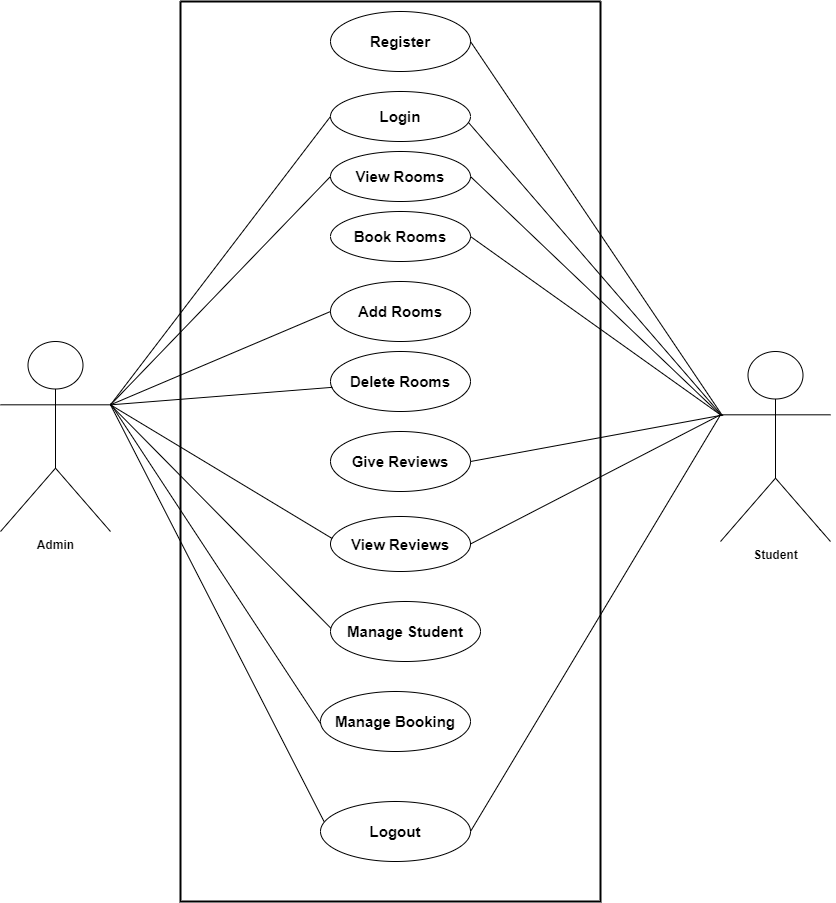

The diagram above was exported from draw.io. Its source (the exported page's mxGraphModel, read from the mxfile embedded in the PNG):
<mxGraphModel dx="1590" dy="987" grid="1" gridSize="10" guides="1" tooltips="1" connect="1" arrows="1" fold="1" page="1" pageScale="1" pageWidth="850" pageHeight="1100" math="0" shadow="0">
  <root>
    <mxCell id="0" />
    <mxCell id="1" parent="0" />
    <mxCell id="GwtdgL7RVPAHtu1b2r2b-1" value="&lt;b&gt;&lt;font style=&quot;font-size: 15px;&quot;&gt;Register&lt;/font&gt;&lt;/b&gt;" style="ellipse;whiteSpace=wrap;html=1;" parent="1" vertex="1">
      <mxGeometry x="340" y="10" width="140" height="60" as="geometry" />
    </mxCell>
    <mxCell id="GwtdgL7RVPAHtu1b2r2b-2" value="&lt;b&gt;&lt;font style=&quot;font-size: 15px;&quot;&gt;Login&lt;/font&gt;&lt;/b&gt;" style="ellipse;whiteSpace=wrap;html=1;" parent="1" vertex="1">
      <mxGeometry x="340" y="90" width="140" height="50" as="geometry" />
    </mxCell>
    <mxCell id="GwtdgL7RVPAHtu1b2r2b-3" value="&lt;b&gt;&lt;font style=&quot;font-size: 15px;&quot;&gt;View Rooms&lt;/font&gt;&lt;/b&gt;" style="ellipse;whiteSpace=wrap;html=1;" parent="1" vertex="1">
      <mxGeometry x="340" y="150" width="140" height="50" as="geometry" />
    </mxCell>
    <mxCell id="GwtdgL7RVPAHtu1b2r2b-4" value="&lt;b&gt;&lt;font style=&quot;font-size: 15px;&quot;&gt;Book Rooms&lt;/font&gt;&lt;/b&gt;" style="ellipse;whiteSpace=wrap;html=1;" parent="1" vertex="1">
      <mxGeometry x="340" y="210" width="140" height="50" as="geometry" />
    </mxCell>
    <mxCell id="GwtdgL7RVPAHtu1b2r2b-5" value="&lt;b&gt;&lt;font style=&quot;font-size: 15px;&quot;&gt;Add Rooms&lt;/font&gt;&lt;/b&gt;" style="ellipse;whiteSpace=wrap;html=1;" parent="1" vertex="1">
      <mxGeometry x="340" y="280" width="140" height="60" as="geometry" />
    </mxCell>
    <mxCell id="GwtdgL7RVPAHtu1b2r2b-6" value="&lt;b&gt;&lt;font style=&quot;font-size: 15px;&quot;&gt;Delete Rooms&lt;/font&gt;&lt;/b&gt;" style="ellipse;whiteSpace=wrap;html=1;" parent="1" vertex="1">
      <mxGeometry x="340" y="350" width="140" height="60" as="geometry" />
    </mxCell>
    <mxCell id="GwtdgL7RVPAHtu1b2r2b-7" value="&lt;b&gt;&lt;font style=&quot;font-size: 15px;&quot;&gt;Give Reviews&lt;/font&gt;&lt;/b&gt;" style="ellipse;whiteSpace=wrap;html=1;" parent="1" vertex="1">
      <mxGeometry x="340" y="430" width="140" height="60" as="geometry" />
    </mxCell>
    <mxCell id="GwtdgL7RVPAHtu1b2r2b-8" value="&lt;b&gt;&lt;font style=&quot;font-size: 15px;&quot;&gt;View Reviews&lt;/font&gt;&lt;/b&gt;" style="ellipse;whiteSpace=wrap;html=1;" parent="1" vertex="1">
      <mxGeometry x="340" y="515" width="140" height="55" as="geometry" />
    </mxCell>
    <mxCell id="GwtdgL7RVPAHtu1b2r2b-9" value="&lt;b&gt;&lt;font style=&quot;font-size: 15px;&quot;&gt;Manage Student&lt;/font&gt;&lt;/b&gt;" style="ellipse;whiteSpace=wrap;html=1;" parent="1" vertex="1">
      <mxGeometry x="340" y="600" width="150" height="60" as="geometry" />
    </mxCell>
    <mxCell id="GwtdgL7RVPAHtu1b2r2b-11" value="&lt;b&gt;Admin&lt;/b&gt;" style="shape=umlActor;html=1;verticalLabelPosition=bottom;verticalAlign=top;align=center;" parent="1" vertex="1">
      <mxGeometry x="10" y="340" width="110" height="190" as="geometry" />
    </mxCell>
    <mxCell id="GwtdgL7RVPAHtu1b2r2b-18" value="`" style="text;html=1;align=center;verticalAlign=middle;resizable=0;points=[];autosize=1;strokeColor=none;fillColor=none;" parent="1" vertex="1">
      <mxGeometry x="815" y="518" width="30" height="30" as="geometry" />
    </mxCell>
    <mxCell id="GwtdgL7RVPAHtu1b2r2b-21" value="&lt;b&gt;Student&lt;/b&gt;" style="shape=umlActor;html=1;verticalLabelPosition=bottom;verticalAlign=top;align=center;" parent="1" vertex="1">
      <mxGeometry x="730" y="350" width="110" height="190" as="geometry" />
    </mxCell>
    <mxCell id="GwtdgL7RVPAHtu1b2r2b-24" value="" style="edgeStyle=none;html=1;endArrow=none;verticalAlign=bottom;rounded=0;entryX=0;entryY=0.5;entryDx=0;entryDy=0;exitX=1;exitY=0.3333333333333333;exitDx=0;exitDy=0;exitPerimeter=0;" parent="1" source="GwtdgL7RVPAHtu1b2r2b-11" target="GwtdgL7RVPAHtu1b2r2b-2" edge="1">
      <mxGeometry width="160" relative="1" as="geometry">
        <mxPoint x="180" y="120" as="sourcePoint" />
        <mxPoint x="340" y="120" as="targetPoint" />
      </mxGeometry>
    </mxCell>
    <mxCell id="GwtdgL7RVPAHtu1b2r2b-26" value="" style="edgeStyle=none;html=1;endArrow=none;verticalAlign=bottom;rounded=0;entryX=0;entryY=0.5;entryDx=0;entryDy=0;exitX=1;exitY=0.3333333333333333;exitDx=0;exitDy=0;exitPerimeter=0;" parent="1" source="GwtdgL7RVPAHtu1b2r2b-11" target="GwtdgL7RVPAHtu1b2r2b-3" edge="1">
      <mxGeometry width="160" relative="1" as="geometry">
        <mxPoint x="180" y="300" as="sourcePoint" />
        <mxPoint x="340" y="300" as="targetPoint" />
      </mxGeometry>
    </mxCell>
    <mxCell id="GwtdgL7RVPAHtu1b2r2b-27" value="" style="edgeStyle=none;html=1;endArrow=none;verticalAlign=bottom;rounded=0;entryX=0;entryY=0.5;entryDx=0;entryDy=0;exitX=1;exitY=0.3333333333333333;exitDx=0;exitDy=0;exitPerimeter=0;" parent="1" source="GwtdgL7RVPAHtu1b2r2b-11" target="GwtdgL7RVPAHtu1b2r2b-5" edge="1">
      <mxGeometry width="160" relative="1" as="geometry">
        <mxPoint x="180" y="300" as="sourcePoint" />
        <mxPoint x="340" y="300" as="targetPoint" />
      </mxGeometry>
    </mxCell>
    <mxCell id="GwtdgL7RVPAHtu1b2r2b-28" value="" style="edgeStyle=none;html=1;endArrow=none;verticalAlign=bottom;rounded=0;entryX=0.014;entryY=0.597;entryDx=0;entryDy=0;entryPerimeter=0;exitX=1;exitY=0.3333333333333333;exitDx=0;exitDy=0;exitPerimeter=0;" parent="1" source="GwtdgL7RVPAHtu1b2r2b-11" target="GwtdgL7RVPAHtu1b2r2b-6" edge="1">
      <mxGeometry width="160" relative="1" as="geometry">
        <mxPoint x="180" y="470" as="sourcePoint" />
        <mxPoint x="340" y="470" as="targetPoint" />
      </mxGeometry>
    </mxCell>
    <mxCell id="GwtdgL7RVPAHtu1b2r2b-29" value="" style="edgeStyle=none;html=1;endArrow=none;verticalAlign=bottom;rounded=0;entryX=0.012;entryY=0.4;entryDx=0;entryDy=0;entryPerimeter=0;exitX=1;exitY=0.3333333333333333;exitDx=0;exitDy=0;exitPerimeter=0;" parent="1" source="GwtdgL7RVPAHtu1b2r2b-11" target="GwtdgL7RVPAHtu1b2r2b-8" edge="1">
      <mxGeometry width="160" relative="1" as="geometry">
        <mxPoint x="180" y="470" as="sourcePoint" />
        <mxPoint x="340" y="470" as="targetPoint" />
      </mxGeometry>
    </mxCell>
    <mxCell id="GwtdgL7RVPAHtu1b2r2b-30" value="" style="edgeStyle=none;html=1;endArrow=none;verticalAlign=bottom;rounded=0;entryX=0.002;entryY=0.444;entryDx=0;entryDy=0;entryPerimeter=0;exitX=1;exitY=0.3333333333333333;exitDx=0;exitDy=0;exitPerimeter=0;" parent="1" source="GwtdgL7RVPAHtu1b2r2b-11" target="GwtdgL7RVPAHtu1b2r2b-9" edge="1">
      <mxGeometry width="160" relative="1" as="geometry">
        <mxPoint x="180" y="390" as="sourcePoint" />
        <mxPoint x="340" y="470" as="targetPoint" />
      </mxGeometry>
    </mxCell>
    <mxCell id="GwtdgL7RVPAHtu1b2r2b-31" value="" style="edgeStyle=none;html=1;endArrow=none;verticalAlign=bottom;rounded=0;entryX=0.027;entryY=0.35;entryDx=0;entryDy=0;entryPerimeter=0;exitX=1;exitY=0.3333333333333333;exitDx=0;exitDy=0;exitPerimeter=0;" parent="1" source="GwtdgL7RVPAHtu1b2r2b-11" target="GwtdgL7RVPAHtu1b2r2b-22" edge="1">
      <mxGeometry width="160" relative="1" as="geometry">
        <mxPoint x="180" y="390" as="sourcePoint" />
        <mxPoint x="480" y="610" as="targetPoint" />
      </mxGeometry>
    </mxCell>
    <mxCell id="GwtdgL7RVPAHtu1b2r2b-32" value="" style="edgeStyle=none;html=1;endArrow=none;verticalAlign=bottom;rounded=0;exitX=1;exitY=0.5;exitDx=0;exitDy=0;entryX=0.017;entryY=0.337;entryDx=0;entryDy=0;entryPerimeter=0;" parent="1" source="GwtdgL7RVPAHtu1b2r2b-1" target="GwtdgL7RVPAHtu1b2r2b-21" edge="1">
      <mxGeometry width="160" relative="1" as="geometry">
        <mxPoint x="580" y="290" as="sourcePoint" />
        <mxPoint x="730" y="410" as="targetPoint" />
      </mxGeometry>
    </mxCell>
    <mxCell id="GwtdgL7RVPAHtu1b2r2b-33" value="" style="edgeStyle=none;html=1;endArrow=none;verticalAlign=bottom;rounded=0;exitX=0.99;exitY=0.634;exitDx=0;exitDy=0;exitPerimeter=0;entryX=0.014;entryY=0.338;entryDx=0;entryDy=0;entryPerimeter=0;" parent="1" source="GwtdgL7RVPAHtu1b2r2b-2" edge="1" target="GwtdgL7RVPAHtu1b2r2b-21">
      <mxGeometry width="160" relative="1" as="geometry">
        <mxPoint x="580" y="290" as="sourcePoint" />
        <mxPoint x="730" y="410" as="targetPoint" />
      </mxGeometry>
    </mxCell>
    <mxCell id="GwtdgL7RVPAHtu1b2r2b-34" value="" style="edgeStyle=none;html=1;endArrow=none;verticalAlign=bottom;rounded=0;exitX=1;exitY=0.5;exitDx=0;exitDy=0;entryX=0;entryY=0.3333333333333333;entryDx=0;entryDy=0;entryPerimeter=0;" parent="1" source="GwtdgL7RVPAHtu1b2r2b-3" target="GwtdgL7RVPAHtu1b2r2b-21" edge="1">
      <mxGeometry width="160" relative="1" as="geometry">
        <mxPoint x="580" y="290" as="sourcePoint" />
        <mxPoint x="740" y="290" as="targetPoint" />
      </mxGeometry>
    </mxCell>
    <mxCell id="GwtdgL7RVPAHtu1b2r2b-35" value="" style="edgeStyle=none;html=1;endArrow=none;verticalAlign=bottom;rounded=0;exitX=1;exitY=0.5;exitDx=0;exitDy=0;entryX=0;entryY=0.3333333333333333;entryDx=0;entryDy=0;entryPerimeter=0;" parent="1" source="GwtdgL7RVPAHtu1b2r2b-4" target="GwtdgL7RVPAHtu1b2r2b-21" edge="1">
      <mxGeometry width="160" relative="1" as="geometry">
        <mxPoint x="580" y="290" as="sourcePoint" />
        <mxPoint x="740" y="290" as="targetPoint" />
      </mxGeometry>
    </mxCell>
    <mxCell id="GwtdgL7RVPAHtu1b2r2b-36" value="" style="edgeStyle=none;html=1;endArrow=none;verticalAlign=bottom;rounded=0;exitX=1;exitY=0.5;exitDx=0;exitDy=0;entryX=0.024;entryY=0.334;entryDx=0;entryDy=0;entryPerimeter=0;" parent="1" source="GwtdgL7RVPAHtu1b2r2b-7" target="GwtdgL7RVPAHtu1b2r2b-21" edge="1">
      <mxGeometry width="160" relative="1" as="geometry">
        <mxPoint x="580" y="290" as="sourcePoint" />
        <mxPoint x="740" y="290" as="targetPoint" />
      </mxGeometry>
    </mxCell>
    <mxCell id="GwtdgL7RVPAHtu1b2r2b-37" value="" style="edgeStyle=none;html=1;endArrow=none;verticalAlign=bottom;rounded=0;exitX=1;exitY=0.5;exitDx=0;exitDy=0;entryX=0;entryY=0.3333333333333333;entryDx=0;entryDy=0;entryPerimeter=0;" parent="1" source="GwtdgL7RVPAHtu1b2r2b-8" target="GwtdgL7RVPAHtu1b2r2b-21" edge="1">
      <mxGeometry width="160" relative="1" as="geometry">
        <mxPoint x="580" y="290" as="sourcePoint" />
        <mxPoint x="690" y="390" as="targetPoint" />
      </mxGeometry>
    </mxCell>
    <mxCell id="GwtdgL7RVPAHtu1b2r2b-38" value="" style="edgeStyle=none;html=1;endArrow=none;verticalAlign=bottom;rounded=0;exitX=1;exitY=0.5;exitDx=0;exitDy=0;entryX=0;entryY=0.3333333333333333;entryDx=0;entryDy=0;entryPerimeter=0;" parent="1" source="GwtdgL7RVPAHtu1b2r2b-22" target="GwtdgL7RVPAHtu1b2r2b-21" edge="1">
      <mxGeometry width="160" relative="1" as="geometry">
        <mxPoint x="580" y="580" as="sourcePoint" />
        <mxPoint x="740" y="580" as="targetPoint" />
      </mxGeometry>
    </mxCell>
    <mxCell id="GwtdgL7RVPAHtu1b2r2b-39" value="" style="swimlane;startSize=0;strokeWidth=2;" parent="1" vertex="1">
      <mxGeometry x="190" width="420" height="900" as="geometry" />
    </mxCell>
    <mxCell id="GwtdgL7RVPAHtu1b2r2b-22" value="&lt;b&gt;&lt;font style=&quot;font-size: 15px;&quot;&gt;Logout&lt;/font&gt;&lt;/b&gt;" style="ellipse;whiteSpace=wrap;html=1;" parent="GwtdgL7RVPAHtu1b2r2b-39" vertex="1">
      <mxGeometry x="140" y="800" width="150" height="60" as="geometry" />
    </mxCell>
    <mxCell id="GLbULPQEv3dUmEh5zqmk-1" value="&lt;b&gt;&lt;font style=&quot;font-size: 15px;&quot;&gt;Manage Booking&lt;/font&gt;&lt;/b&gt;" style="ellipse;whiteSpace=wrap;html=1;" vertex="1" parent="GwtdgL7RVPAHtu1b2r2b-39">
      <mxGeometry x="140" y="690" width="150" height="60" as="geometry" />
    </mxCell>
    <mxCell id="GLbULPQEv3dUmEh5zqmk-3" value="" style="endArrow=none;html=1;rounded=0;entryX=0;entryY=0.5;entryDx=0;entryDy=0;" edge="1" parent="1">
      <mxGeometry width="50" height="50" relative="1" as="geometry">
        <mxPoint x="120" y="402" as="sourcePoint" />
        <mxPoint x="330" y="722" as="targetPoint" />
      </mxGeometry>
    </mxCell>
  </root>
</mxGraphModel>